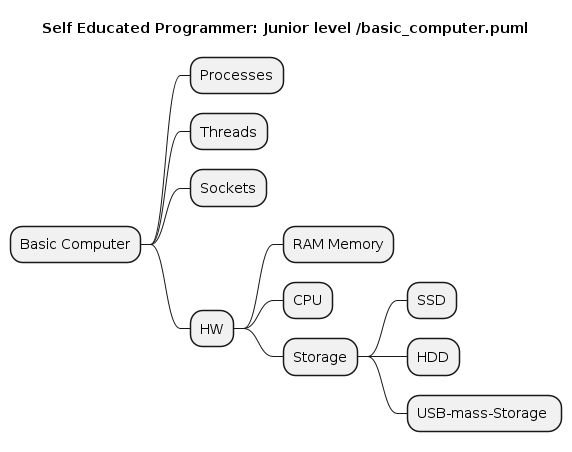

The diagram above was rendered by PlantUML. Its source (embedded in the PNG):
@startmindmap
title Self Educated Programmer: Junior level /basic_computer.puml

* Basic Computer
** Processes
** Threads
** Sockets
** HW
*** RAM Memory
*** CPU
*** Storage
**** SSD
**** HDD
**** USB-mass-Storage 

@endmindmap